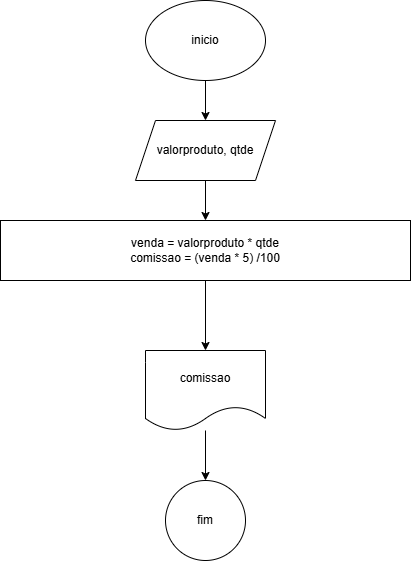

The diagram above was exported from draw.io. Its source (the exported page's mxGraphModel, read from the mxfile embedded in the PNG):
<mxGraphModel dx="1008" dy="569" grid="1" gridSize="10" guides="1" tooltips="1" connect="1" arrows="1" fold="1" page="1" pageScale="1" pageWidth="827" pageHeight="1169" math="0" shadow="0">
  <root>
    <mxCell id="0" />
    <mxCell id="1" parent="0" />
    <mxCell id="XdJujG_TrwFim9T8_L-k-3" value="" style="edgeStyle=orthogonalEdgeStyle;rounded=0;orthogonalLoop=1;jettySize=auto;html=1;" edge="1" parent="1" source="XdJujG_TrwFim9T8_L-k-1" target="XdJujG_TrwFim9T8_L-k-2">
      <mxGeometry relative="1" as="geometry" />
    </mxCell>
    <mxCell id="XdJujG_TrwFim9T8_L-k-1" value="inicio" style="ellipse;whiteSpace=wrap;html=1;" vertex="1" parent="1">
      <mxGeometry x="360" y="40" width="120" height="80" as="geometry" />
    </mxCell>
    <mxCell id="XdJujG_TrwFim9T8_L-k-5" value="" style="edgeStyle=orthogonalEdgeStyle;rounded=0;orthogonalLoop=1;jettySize=auto;html=1;" edge="1" parent="1" source="XdJujG_TrwFim9T8_L-k-2" target="XdJujG_TrwFim9T8_L-k-4">
      <mxGeometry relative="1" as="geometry" />
    </mxCell>
    <mxCell id="XdJujG_TrwFim9T8_L-k-2" value="valorproduto, qtde" style="shape=parallelogram;perimeter=parallelogramPerimeter;whiteSpace=wrap;html=1;fixedSize=1;" vertex="1" parent="1">
      <mxGeometry x="350" y="160" width="140" height="60" as="geometry" />
    </mxCell>
    <mxCell id="XdJujG_TrwFim9T8_L-k-7" value="" style="edgeStyle=orthogonalEdgeStyle;rounded=0;orthogonalLoop=1;jettySize=auto;html=1;" edge="1" parent="1" source="XdJujG_TrwFim9T8_L-k-4" target="XdJujG_TrwFim9T8_L-k-6">
      <mxGeometry relative="1" as="geometry" />
    </mxCell>
    <mxCell id="XdJujG_TrwFim9T8_L-k-4" value="venda = valorproduto * qtde&lt;div&gt;comissao = (venda * 5) /100&lt;/div&gt;" style="whiteSpace=wrap;html=1;" vertex="1" parent="1">
      <mxGeometry x="215" y="260" width="410" height="60" as="geometry" />
    </mxCell>
    <mxCell id="XdJujG_TrwFim9T8_L-k-9" value="" style="edgeStyle=orthogonalEdgeStyle;rounded=0;orthogonalLoop=1;jettySize=auto;html=1;" edge="1" parent="1" source="XdJujG_TrwFim9T8_L-k-6" target="XdJujG_TrwFim9T8_L-k-8">
      <mxGeometry relative="1" as="geometry" />
    </mxCell>
    <mxCell id="XdJujG_TrwFim9T8_L-k-6" value="comissao" style="shape=document;whiteSpace=wrap;html=1;boundedLbl=1;" vertex="1" parent="1">
      <mxGeometry x="360" y="390" width="120" height="80" as="geometry" />
    </mxCell>
    <mxCell id="XdJujG_TrwFim9T8_L-k-8" value="fim" style="ellipse;whiteSpace=wrap;html=1;" vertex="1" parent="1">
      <mxGeometry x="380" y="520" width="80" height="80" as="geometry" />
    </mxCell>
  </root>
</mxGraphModel>